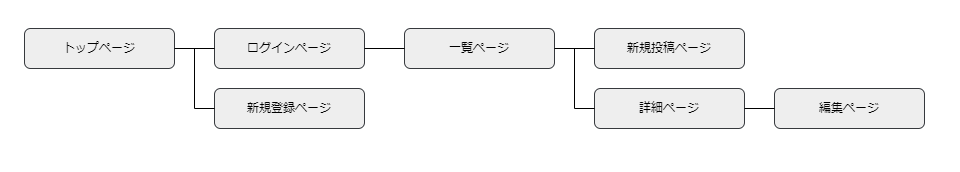

The diagram above was exported from draw.io. Its source (the exported page's mxGraphModel, read from the mxfile embedded in the PNG):
<mxGraphModel dx="909" dy="520" grid="1" gridSize="10" guides="1" tooltips="1" connect="1" arrows="1" fold="1" page="1" pageScale="1" pageWidth="827" pageHeight="1169" math="0" shadow="0">
  <root>
    <mxCell id="0" />
    <mxCell id="1" parent="0" />
    <mxCell id="2" value="トップページ" style="rounded=1;whiteSpace=wrap;html=1;fillColor=#eeeeee;strokeColor=#36393d;fontColor=#000000;" vertex="1" parent="1">
      <mxGeometry x="20" y="40" width="150" height="40" as="geometry" />
    </mxCell>
    <mxCell id="3" value="ログインページ" style="rounded=1;whiteSpace=wrap;html=1;fillColor=#eeeeee;strokeColor=#36393d;fontColor=#000000;" vertex="1" parent="1">
      <mxGeometry x="210" y="40" width="150" height="40" as="geometry" />
    </mxCell>
    <mxCell id="4" value="新規登録ページ" style="rounded=1;whiteSpace=wrap;html=1;fillColor=#eeeeee;strokeColor=#36393d;fontColor=#000000;" vertex="1" parent="1">
      <mxGeometry x="210" y="100" width="150" height="40" as="geometry" />
    </mxCell>
    <mxCell id="5" value="一覧ページ" style="rounded=1;whiteSpace=wrap;html=1;fillColor=#eeeeee;strokeColor=#36393d;fontColor=#000000;" vertex="1" parent="1">
      <mxGeometry x="400" y="40" width="150" height="40" as="geometry" />
    </mxCell>
    <mxCell id="6" value="新規投稿ページ" style="rounded=1;whiteSpace=wrap;html=1;fillColor=#eeeeee;strokeColor=#36393d;fontColor=#000000;" vertex="1" parent="1">
      <mxGeometry x="590" y="40" width="150" height="40" as="geometry" />
    </mxCell>
    <mxCell id="7" value="詳細ページ" style="rounded=1;whiteSpace=wrap;html=1;fillColor=#eeeeee;strokeColor=#36393d;fontColor=#000000;" vertex="1" parent="1">
      <mxGeometry x="590" y="100" width="150" height="40" as="geometry" />
    </mxCell>
    <mxCell id="8" value="編集ページ" style="rounded=1;whiteSpace=wrap;html=1;fillColor=#eeeeee;strokeColor=#36393d;fontColor=#000000;" vertex="1" parent="1">
      <mxGeometry x="770" y="100" width="150" height="40" as="geometry" />
    </mxCell>
    <mxCell id="9" value="" style="endArrow=none;html=1;exitX=1;exitY=0.5;exitDx=0;exitDy=0;" edge="1" parent="1" source="2" target="3">
      <mxGeometry width="50" height="50" relative="1" as="geometry">
        <mxPoint x="510" y="190" as="sourcePoint" />
        <mxPoint x="200" y="60" as="targetPoint" />
      </mxGeometry>
    </mxCell>
    <mxCell id="10" value="" style="endArrow=none;html=1;" edge="1" parent="1">
      <mxGeometry width="50" height="50" relative="1" as="geometry">
        <mxPoint x="190" y="60" as="sourcePoint" />
        <mxPoint x="190" y="120" as="targetPoint" />
      </mxGeometry>
    </mxCell>
    <mxCell id="11" value="" style="endArrow=none;html=1;" edge="1" parent="1">
      <mxGeometry width="50" height="50" relative="1" as="geometry">
        <mxPoint x="190" y="120" as="sourcePoint" />
        <mxPoint x="210" y="120" as="targetPoint" />
      </mxGeometry>
    </mxCell>
    <mxCell id="12" value="" style="endArrow=none;html=1;exitX=1;exitY=0.5;exitDx=0;exitDy=0;entryX=0;entryY=0.5;entryDx=0;entryDy=0;" edge="1" parent="1" source="3" target="5">
      <mxGeometry width="50" height="50" relative="1" as="geometry">
        <mxPoint x="510" y="190" as="sourcePoint" />
        <mxPoint x="560" y="140" as="targetPoint" />
      </mxGeometry>
    </mxCell>
    <mxCell id="13" value="" style="endArrow=none;html=1;exitX=1;exitY=0.5;exitDx=0;exitDy=0;entryX=0;entryY=0.5;entryDx=0;entryDy=0;" edge="1" parent="1" source="5" target="6">
      <mxGeometry width="50" height="50" relative="1" as="geometry">
        <mxPoint x="370" y="70" as="sourcePoint" />
        <mxPoint x="410" y="70" as="targetPoint" />
      </mxGeometry>
    </mxCell>
    <mxCell id="15" value="" style="endArrow=none;html=1;" edge="1" parent="1">
      <mxGeometry width="50" height="50" relative="1" as="geometry">
        <mxPoint x="570" y="120" as="sourcePoint" />
        <mxPoint x="570" y="60" as="targetPoint" />
      </mxGeometry>
    </mxCell>
    <mxCell id="17" value="" style="endArrow=none;html=1;entryX=0;entryY=0.5;entryDx=0;entryDy=0;" edge="1" parent="1" target="7">
      <mxGeometry width="50" height="50" relative="1" as="geometry">
        <mxPoint x="570" y="120" as="sourcePoint" />
        <mxPoint x="780" y="130" as="targetPoint" />
      </mxGeometry>
    </mxCell>
    <mxCell id="21" value="" style="endArrow=none;html=1;exitX=0;exitY=0.5;exitDx=0;exitDy=0;" edge="1" parent="1" source="8">
      <mxGeometry width="50" height="50" relative="1" as="geometry">
        <mxPoint x="580" y="130" as="sourcePoint" />
        <mxPoint x="740" y="120" as="targetPoint" />
      </mxGeometry>
    </mxCell>
  </root>
</mxGraphModel>